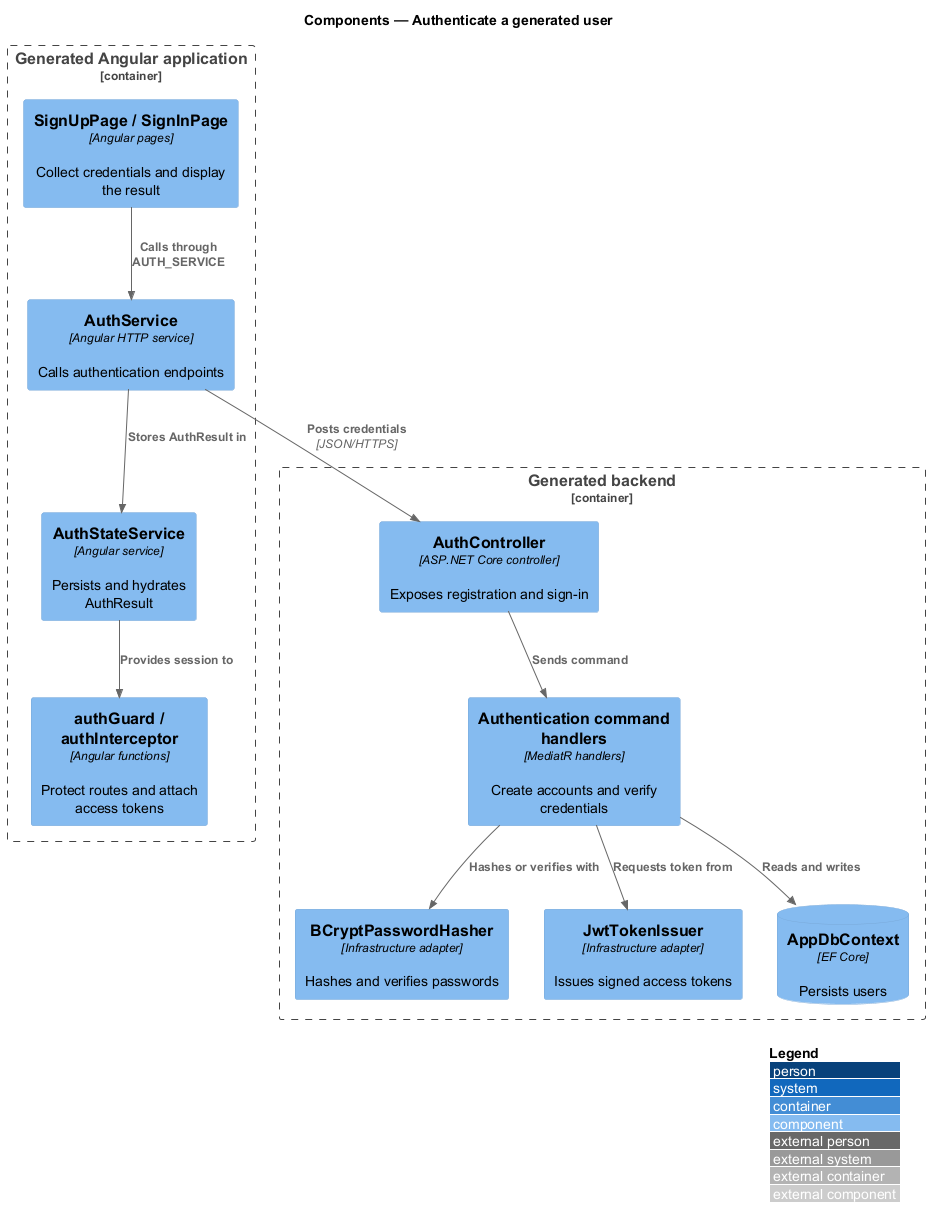

The diagram above was rendered by PlantUML. Its source (embedded in the PNG):
@startuml
!include <C4/C4_Component>
LAYOUT_WITH_LEGEND()
title Components — Authenticate a generated user

Container_Boundary(frontend, "Generated Angular application") {
  Component(page, "SignUpPage / SignInPage", "Angular pages", "Collect credentials and display the result")
  Component(client, "AuthService", "Angular HTTP service", "Calls authentication endpoints")
  Component(state, "AuthStateService", "Angular service", "Persists and hydrates AuthResult")
  Component(guard, "authGuard / authInterceptor", "Angular functions", "Protect routes and attach access tokens")
}
Container_Boundary(backend, "Generated backend") {
  Component(controller, "AuthController", "ASP.NET Core controller", "Exposes registration and sign-in")
  Component(handler, "Authentication command handlers", "MediatR handlers", "Create accounts and verify credentials")
  Component(hasher, "BCryptPasswordHasher", "Infrastructure adapter", "Hashes and verifies passwords")
  Component(issuer, "JwtTokenIssuer", "Infrastructure adapter", "Issues signed access tokens")
  ComponentDb(db, "AppDbContext", "EF Core", "Persists users")
}

Rel(page, client, "Calls through AUTH_SERVICE")
Rel(client, controller, "Posts credentials", "JSON/HTTPS")
Rel(controller, handler, "Sends command")
Rel(handler, hasher, "Hashes or verifies with")
Rel(handler, issuer, "Requests token from")
Rel(handler, db, "Reads and writes")
Rel(client, state, "Stores AuthResult in")
Rel(state, guard, "Provides session to")
@enduml